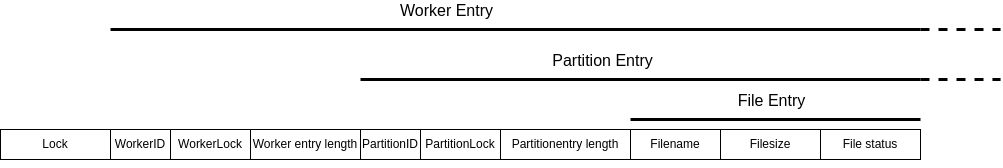

The diagram above was exported from draw.io. Its source (the exported page's mxGraphModel, read from the mxfile embedded in the PNG):
<mxGraphModel dx="1364" dy="759" grid="1" gridSize="10" guides="1" tooltips="1" connect="1" arrows="1" fold="1" page="1" pageScale="1" pageWidth="827" pageHeight="1169" math="0" shadow="0">
  <root>
    <mxCell id="0" />
    <mxCell id="1" parent="0" />
    <mxCell id="O35xh5XiYA_xuWbeiT8G-1" value="Lock" style="rounded=0;whiteSpace=wrap;html=1;" vertex="1" parent="1">
      <mxGeometry x="30" y="290" width="110" height="30" as="geometry" />
    </mxCell>
    <mxCell id="O35xh5XiYA_xuWbeiT8G-2" value="WorkerID" style="rounded=0;whiteSpace=wrap;html=1;" vertex="1" parent="1">
      <mxGeometry x="140" y="290" width="60" height="30" as="geometry" />
    </mxCell>
    <mxCell id="O35xh5XiYA_xuWbeiT8G-3" value="WorkerLock" style="rounded=0;whiteSpace=wrap;html=1;" vertex="1" parent="1">
      <mxGeometry x="200" y="290" width="80" height="30" as="geometry" />
    </mxCell>
    <mxCell id="O35xh5XiYA_xuWbeiT8G-4" value="Worker entry length" style="rounded=0;whiteSpace=wrap;html=1;" vertex="1" parent="1">
      <mxGeometry x="280" y="290" width="110" height="30" as="geometry" />
    </mxCell>
    <mxCell id="O35xh5XiYA_xuWbeiT8G-6" value="PartitionID" style="rounded=0;whiteSpace=wrap;html=1;" vertex="1" parent="1">
      <mxGeometry x="390" y="290" width="60" height="30" as="geometry" />
    </mxCell>
    <mxCell id="O35xh5XiYA_xuWbeiT8G-7" value="PartitionLock" style="rounded=0;whiteSpace=wrap;html=1;" vertex="1" parent="1">
      <mxGeometry x="450" y="290" width="80" height="30" as="geometry" />
    </mxCell>
    <mxCell id="O35xh5XiYA_xuWbeiT8G-8" value="Partitionentry length" style="rounded=0;whiteSpace=wrap;html=1;" vertex="1" parent="1">
      <mxGeometry x="530" y="290" width="130" height="30" as="geometry" />
    </mxCell>
    <mxCell id="O35xh5XiYA_xuWbeiT8G-9" style="edgeStyle=orthogonalEdgeStyle;rounded=0;orthogonalLoop=1;jettySize=auto;html=1;exitX=0.5;exitY=1;exitDx=0;exitDy=0;" edge="1" parent="1" source="O35xh5XiYA_xuWbeiT8G-8" target="O35xh5XiYA_xuWbeiT8G-8">
      <mxGeometry relative="1" as="geometry" />
    </mxCell>
    <mxCell id="O35xh5XiYA_xuWbeiT8G-10" value="Filename" style="rounded=0;whiteSpace=wrap;html=1;" vertex="1" parent="1">
      <mxGeometry x="660" y="290" width="90" height="30" as="geometry" />
    </mxCell>
    <mxCell id="O35xh5XiYA_xuWbeiT8G-12" value="Filesize" style="rounded=0;whiteSpace=wrap;html=1;" vertex="1" parent="1">
      <mxGeometry x="750" y="290" width="100" height="30" as="geometry" />
    </mxCell>
    <mxCell id="O35xh5XiYA_xuWbeiT8G-13" value="File status" style="rounded=0;whiteSpace=wrap;html=1;" vertex="1" parent="1">
      <mxGeometry x="850" y="290" width="100" height="30" as="geometry" />
    </mxCell>
    <mxCell id="O35xh5XiYA_xuWbeiT8G-14" value="" style="endArrow=none;html=1;rounded=0;strokeWidth=3;" edge="1" parent="1">
      <mxGeometry width="50" height="50" relative="1" as="geometry">
        <mxPoint x="660" y="280" as="sourcePoint" />
        <mxPoint x="950" y="280" as="targetPoint" />
      </mxGeometry>
    </mxCell>
    <mxCell id="O35xh5XiYA_xuWbeiT8G-15" value="&lt;font style=&quot;font-size: 16px;&quot;&gt;File Entry&lt;/font&gt;" style="edgeLabel;html=1;align=center;verticalAlign=middle;resizable=0;points=[];" vertex="1" connectable="0" parent="O35xh5XiYA_xuWbeiT8G-14">
      <mxGeometry x="-0.2483" y="4" relative="1" as="geometry">
        <mxPoint x="31" y="-16" as="offset" />
      </mxGeometry>
    </mxCell>
    <mxCell id="O35xh5XiYA_xuWbeiT8G-18" value="" style="endArrow=none;html=1;rounded=0;strokeWidth=3;" edge="1" parent="1">
      <mxGeometry width="50" height="50" relative="1" as="geometry">
        <mxPoint x="390" y="240" as="sourcePoint" />
        <mxPoint x="950" y="240" as="targetPoint" />
      </mxGeometry>
    </mxCell>
    <mxCell id="O35xh5XiYA_xuWbeiT8G-19" value="&lt;font style=&quot;font-size: 16px;&quot;&gt;Partition Entry&lt;/font&gt;" style="edgeLabel;html=1;align=center;verticalAlign=middle;resizable=0;points=[];" vertex="1" connectable="0" parent="O35xh5XiYA_xuWbeiT8G-18">
      <mxGeometry x="-0.2483" y="4" relative="1" as="geometry">
        <mxPoint x="31" y="-16" as="offset" />
      </mxGeometry>
    </mxCell>
    <mxCell id="O35xh5XiYA_xuWbeiT8G-20" value="" style="endArrow=none;dashed=1;html=1;rounded=0;strokeWidth=3;" edge="1" parent="1">
      <mxGeometry width="50" height="50" relative="1" as="geometry">
        <mxPoint x="950" y="240" as="sourcePoint" />
        <mxPoint x="1030" y="240" as="targetPoint" />
      </mxGeometry>
    </mxCell>
    <mxCell id="O35xh5XiYA_xuWbeiT8G-22" value="" style="endArrow=none;html=1;rounded=0;strokeWidth=3;" edge="1" parent="1">
      <mxGeometry width="50" height="50" relative="1" as="geometry">
        <mxPoint x="140" y="190" as="sourcePoint" />
        <mxPoint x="950" y="190" as="targetPoint" />
      </mxGeometry>
    </mxCell>
    <mxCell id="O35xh5XiYA_xuWbeiT8G-23" value="&lt;font style=&quot;font-size: 16px;&quot;&gt;Worker Entry&lt;/font&gt;" style="edgeLabel;html=1;align=center;verticalAlign=middle;resizable=0;points=[];" vertex="1" connectable="0" parent="O35xh5XiYA_xuWbeiT8G-22">
      <mxGeometry x="-0.2483" y="4" relative="1" as="geometry">
        <mxPoint x="31" y="-16" as="offset" />
      </mxGeometry>
    </mxCell>
    <mxCell id="O35xh5XiYA_xuWbeiT8G-24" value="" style="endArrow=none;dashed=1;html=1;rounded=0;strokeWidth=3;" edge="1" parent="1">
      <mxGeometry width="50" height="50" relative="1" as="geometry">
        <mxPoint x="950" y="190" as="sourcePoint" />
        <mxPoint x="1030" y="190" as="targetPoint" />
      </mxGeometry>
    </mxCell>
  </root>
</mxGraphModel>